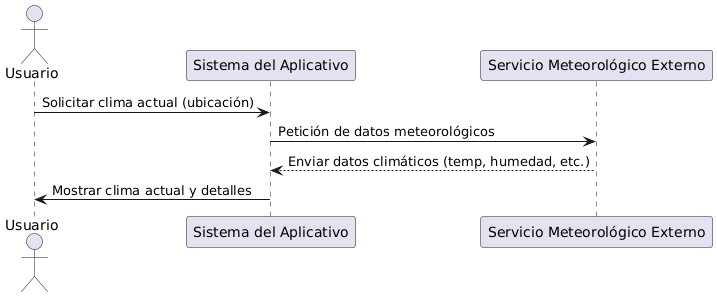

The diagram above was rendered by PlantUML. Its source (embedded in the PNG):
@startuml
actor Usuario
participant "Sistema del Aplicativo" as Sistema
participant "Servicio Meteorológico Externo" as Servicio

Usuario -> Sistema : Solicitar clima actual (ubicación)
Sistema -> Servicio : Petición de datos meteorológicos
Servicio --> Sistema : Enviar datos climáticos (temp, humedad, etc.)
Sistema -> Usuario : Mostrar clima actual y detalles
@enduml